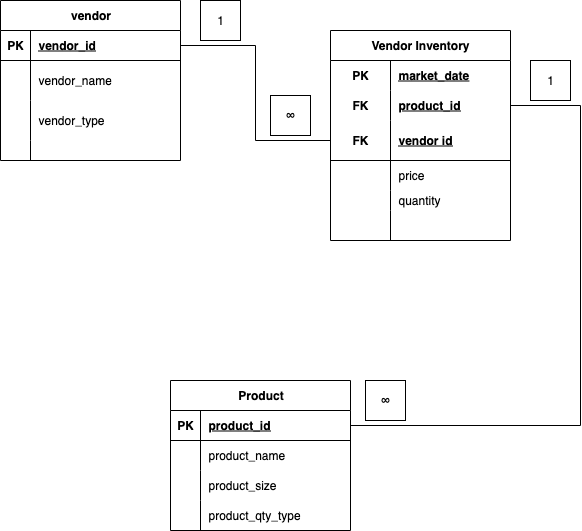

The diagram above was exported from draw.io. Its source (the exported page's mxGraphModel, read from the mxfile embedded in the PNG):
<mxGraphModel dx="633" dy="651" grid="1" gridSize="10" guides="1" tooltips="1" connect="1" arrows="1" fold="1" page="1" pageScale="1" pageWidth="850" pageHeight="1100" math="0" shadow="0">
  <root>
    <mxCell id="0" />
    <mxCell id="1" parent="0" />
    <mxCell id="dBk34o9c_igLKTQY2erv-110" value="" style="whiteSpace=wrap;html=1;aspect=fixed;" vertex="1" parent="1">
      <mxGeometry x="220" y="260" width="40" height="40" as="geometry" />
    </mxCell>
    <mxCell id="dBk34o9c_igLKTQY2erv-55" value="vendor" style="shape=table;startSize=30;container=1;collapsible=1;childLayout=tableLayout;fixedRows=1;rowLines=0;fontStyle=1;align=center;resizeLast=1;html=1;" vertex="1" parent="1">
      <mxGeometry x="20" y="260" width="180" height="160" as="geometry" />
    </mxCell>
    <mxCell id="dBk34o9c_igLKTQY2erv-56" value="" style="shape=tableRow;horizontal=0;startSize=0;swimlaneHead=0;swimlaneBody=0;fillColor=none;collapsible=0;dropTarget=0;points=[[0,0.5],[1,0.5]];portConstraint=eastwest;top=0;left=0;right=0;bottom=1;" vertex="1" parent="dBk34o9c_igLKTQY2erv-55">
      <mxGeometry y="30" width="180" height="30" as="geometry" />
    </mxCell>
    <mxCell id="dBk34o9c_igLKTQY2erv-57" value="PK" style="shape=partialRectangle;connectable=0;fillColor=none;top=0;left=0;bottom=0;right=0;fontStyle=1;overflow=hidden;whiteSpace=wrap;html=1;" vertex="1" parent="dBk34o9c_igLKTQY2erv-56">
      <mxGeometry width="30" height="30" as="geometry">
        <mxRectangle width="30" height="30" as="alternateBounds" />
      </mxGeometry>
    </mxCell>
    <mxCell id="dBk34o9c_igLKTQY2erv-58" value="vendor_id" style="shape=partialRectangle;connectable=0;fillColor=none;top=0;left=0;bottom=0;right=0;align=left;spacingLeft=6;fontStyle=5;overflow=hidden;whiteSpace=wrap;html=1;" vertex="1" parent="dBk34o9c_igLKTQY2erv-56">
      <mxGeometry x="30" width="150" height="30" as="geometry">
        <mxRectangle width="150" height="30" as="alternateBounds" />
      </mxGeometry>
    </mxCell>
    <mxCell id="dBk34o9c_igLKTQY2erv-59" value="" style="shape=tableRow;horizontal=0;startSize=0;swimlaneHead=0;swimlaneBody=0;fillColor=none;collapsible=0;dropTarget=0;points=[[0,0.5],[1,0.5]];portConstraint=eastwest;top=0;left=0;right=0;bottom=0;" vertex="1" parent="dBk34o9c_igLKTQY2erv-55">
      <mxGeometry y="60" width="180" height="40" as="geometry" />
    </mxCell>
    <mxCell id="dBk34o9c_igLKTQY2erv-60" value="" style="shape=partialRectangle;connectable=0;fillColor=none;top=0;left=0;bottom=0;right=0;editable=1;overflow=hidden;whiteSpace=wrap;html=1;" vertex="1" parent="dBk34o9c_igLKTQY2erv-59">
      <mxGeometry width="30" height="40" as="geometry">
        <mxRectangle width="30" height="40" as="alternateBounds" />
      </mxGeometry>
    </mxCell>
    <mxCell id="dBk34o9c_igLKTQY2erv-61" value="vendor_name" style="shape=partialRectangle;connectable=0;fillColor=none;top=0;left=0;bottom=0;right=0;align=left;spacingLeft=6;overflow=hidden;whiteSpace=wrap;html=1;" vertex="1" parent="dBk34o9c_igLKTQY2erv-59">
      <mxGeometry x="30" width="150" height="40" as="geometry">
        <mxRectangle width="150" height="40" as="alternateBounds" />
      </mxGeometry>
    </mxCell>
    <mxCell id="dBk34o9c_igLKTQY2erv-62" value="" style="shape=tableRow;horizontal=0;startSize=0;swimlaneHead=0;swimlaneBody=0;fillColor=none;collapsible=0;dropTarget=0;points=[[0,0.5],[1,0.5]];portConstraint=eastwest;top=0;left=0;right=0;bottom=0;" vertex="1" parent="dBk34o9c_igLKTQY2erv-55">
      <mxGeometry y="100" width="180" height="40" as="geometry" />
    </mxCell>
    <mxCell id="dBk34o9c_igLKTQY2erv-63" value="" style="shape=partialRectangle;connectable=0;fillColor=none;top=0;left=0;bottom=0;right=0;editable=1;overflow=hidden;whiteSpace=wrap;html=1;" vertex="1" parent="dBk34o9c_igLKTQY2erv-62">
      <mxGeometry width="30" height="40" as="geometry">
        <mxRectangle width="30" height="40" as="alternateBounds" />
      </mxGeometry>
    </mxCell>
    <mxCell id="dBk34o9c_igLKTQY2erv-64" value="vendor_type" style="shape=partialRectangle;connectable=0;fillColor=none;top=0;left=0;bottom=0;right=0;align=left;spacingLeft=6;overflow=hidden;whiteSpace=wrap;html=1;" vertex="1" parent="dBk34o9c_igLKTQY2erv-62">
      <mxGeometry x="30" width="150" height="40" as="geometry">
        <mxRectangle width="150" height="40" as="alternateBounds" />
      </mxGeometry>
    </mxCell>
    <mxCell id="dBk34o9c_igLKTQY2erv-65" value="" style="shape=tableRow;horizontal=0;startSize=0;swimlaneHead=0;swimlaneBody=0;fillColor=none;collapsible=0;dropTarget=0;points=[[0,0.5],[1,0.5]];portConstraint=eastwest;top=0;left=0;right=0;bottom=0;" vertex="1" parent="dBk34o9c_igLKTQY2erv-55">
      <mxGeometry y="140" width="180" height="20" as="geometry" />
    </mxCell>
    <mxCell id="dBk34o9c_igLKTQY2erv-66" value="" style="shape=partialRectangle;connectable=0;fillColor=none;top=0;left=0;bottom=0;right=0;editable=1;overflow=hidden;whiteSpace=wrap;html=1;" vertex="1" parent="dBk34o9c_igLKTQY2erv-65">
      <mxGeometry width="30" height="20" as="geometry">
        <mxRectangle width="30" height="20" as="alternateBounds" />
      </mxGeometry>
    </mxCell>
    <mxCell id="dBk34o9c_igLKTQY2erv-67" value="" style="shape=partialRectangle;connectable=0;fillColor=none;top=0;left=0;bottom=0;right=0;align=left;spacingLeft=6;overflow=hidden;whiteSpace=wrap;html=1;" vertex="1" parent="dBk34o9c_igLKTQY2erv-65">
      <mxGeometry x="30" width="150" height="20" as="geometry">
        <mxRectangle width="150" height="20" as="alternateBounds" />
      </mxGeometry>
    </mxCell>
    <mxCell id="dBk34o9c_igLKTQY2erv-72" value="Product" style="shape=table;startSize=30;container=1;collapsible=1;childLayout=tableLayout;fixedRows=1;rowLines=0;fontStyle=1;align=center;resizeLast=1;html=1;" vertex="1" parent="1">
      <mxGeometry x="190" y="640" width="180" height="150" as="geometry" />
    </mxCell>
    <mxCell id="dBk34o9c_igLKTQY2erv-73" value="" style="shape=tableRow;horizontal=0;startSize=0;swimlaneHead=0;swimlaneBody=0;fillColor=none;collapsible=0;dropTarget=0;points=[[0,0.5],[1,0.5]];portConstraint=eastwest;top=0;left=0;right=0;bottom=1;" vertex="1" parent="dBk34o9c_igLKTQY2erv-72">
      <mxGeometry y="30" width="180" height="30" as="geometry" />
    </mxCell>
    <mxCell id="dBk34o9c_igLKTQY2erv-74" value="PK" style="shape=partialRectangle;connectable=0;fillColor=none;top=0;left=0;bottom=0;right=0;fontStyle=1;overflow=hidden;whiteSpace=wrap;html=1;" vertex="1" parent="dBk34o9c_igLKTQY2erv-73">
      <mxGeometry width="30" height="30" as="geometry">
        <mxRectangle width="30" height="30" as="alternateBounds" />
      </mxGeometry>
    </mxCell>
    <mxCell id="dBk34o9c_igLKTQY2erv-75" value="product_id" style="shape=partialRectangle;connectable=0;fillColor=none;top=0;left=0;bottom=0;right=0;align=left;spacingLeft=6;fontStyle=5;overflow=hidden;whiteSpace=wrap;html=1;" vertex="1" parent="dBk34o9c_igLKTQY2erv-73">
      <mxGeometry x="30" width="150" height="30" as="geometry">
        <mxRectangle width="150" height="30" as="alternateBounds" />
      </mxGeometry>
    </mxCell>
    <mxCell id="dBk34o9c_igLKTQY2erv-76" value="" style="shape=tableRow;horizontal=0;startSize=0;swimlaneHead=0;swimlaneBody=0;fillColor=none;collapsible=0;dropTarget=0;points=[[0,0.5],[1,0.5]];portConstraint=eastwest;top=0;left=0;right=0;bottom=0;" vertex="1" parent="dBk34o9c_igLKTQY2erv-72">
      <mxGeometry y="60" width="180" height="30" as="geometry" />
    </mxCell>
    <mxCell id="dBk34o9c_igLKTQY2erv-77" value="" style="shape=partialRectangle;connectable=0;fillColor=none;top=0;left=0;bottom=0;right=0;editable=1;overflow=hidden;whiteSpace=wrap;html=1;" vertex="1" parent="dBk34o9c_igLKTQY2erv-76">
      <mxGeometry width="30" height="30" as="geometry">
        <mxRectangle width="30" height="30" as="alternateBounds" />
      </mxGeometry>
    </mxCell>
    <mxCell id="dBk34o9c_igLKTQY2erv-78" value="product_name" style="shape=partialRectangle;connectable=0;fillColor=none;top=0;left=0;bottom=0;right=0;align=left;spacingLeft=6;overflow=hidden;whiteSpace=wrap;html=1;" vertex="1" parent="dBk34o9c_igLKTQY2erv-76">
      <mxGeometry x="30" width="150" height="30" as="geometry">
        <mxRectangle width="150" height="30" as="alternateBounds" />
      </mxGeometry>
    </mxCell>
    <mxCell id="dBk34o9c_igLKTQY2erv-79" value="" style="shape=tableRow;horizontal=0;startSize=0;swimlaneHead=0;swimlaneBody=0;fillColor=none;collapsible=0;dropTarget=0;points=[[0,0.5],[1,0.5]];portConstraint=eastwest;top=0;left=0;right=0;bottom=0;" vertex="1" parent="dBk34o9c_igLKTQY2erv-72">
      <mxGeometry y="90" width="180" height="30" as="geometry" />
    </mxCell>
    <mxCell id="dBk34o9c_igLKTQY2erv-80" value="" style="shape=partialRectangle;connectable=0;fillColor=none;top=0;left=0;bottom=0;right=0;editable=1;overflow=hidden;whiteSpace=wrap;html=1;" vertex="1" parent="dBk34o9c_igLKTQY2erv-79">
      <mxGeometry width="30" height="30" as="geometry">
        <mxRectangle width="30" height="30" as="alternateBounds" />
      </mxGeometry>
    </mxCell>
    <mxCell id="dBk34o9c_igLKTQY2erv-81" value="product_size" style="shape=partialRectangle;connectable=0;fillColor=none;top=0;left=0;bottom=0;right=0;align=left;spacingLeft=6;overflow=hidden;whiteSpace=wrap;html=1;" vertex="1" parent="dBk34o9c_igLKTQY2erv-79">
      <mxGeometry x="30" width="150" height="30" as="geometry">
        <mxRectangle width="150" height="30" as="alternateBounds" />
      </mxGeometry>
    </mxCell>
    <mxCell id="dBk34o9c_igLKTQY2erv-82" value="" style="shape=tableRow;horizontal=0;startSize=0;swimlaneHead=0;swimlaneBody=0;fillColor=none;collapsible=0;dropTarget=0;points=[[0,0.5],[1,0.5]];portConstraint=eastwest;top=0;left=0;right=0;bottom=0;" vertex="1" parent="dBk34o9c_igLKTQY2erv-72">
      <mxGeometry y="120" width="180" height="30" as="geometry" />
    </mxCell>
    <mxCell id="dBk34o9c_igLKTQY2erv-83" value="" style="shape=partialRectangle;connectable=0;fillColor=none;top=0;left=0;bottom=0;right=0;editable=1;overflow=hidden;whiteSpace=wrap;html=1;" vertex="1" parent="dBk34o9c_igLKTQY2erv-82">
      <mxGeometry width="30" height="30" as="geometry">
        <mxRectangle width="30" height="30" as="alternateBounds" />
      </mxGeometry>
    </mxCell>
    <mxCell id="dBk34o9c_igLKTQY2erv-84" value="product_qty_type" style="shape=partialRectangle;connectable=0;fillColor=none;top=0;left=0;bottom=0;right=0;align=left;spacingLeft=6;overflow=hidden;whiteSpace=wrap;html=1;" vertex="1" parent="dBk34o9c_igLKTQY2erv-82">
      <mxGeometry x="30" width="150" height="30" as="geometry">
        <mxRectangle width="150" height="30" as="alternateBounds" />
      </mxGeometry>
    </mxCell>
    <mxCell id="dBk34o9c_igLKTQY2erv-85" value="Vendor Inventory" style="shape=table;startSize=30;container=1;collapsible=1;childLayout=tableLayout;fixedRows=1;rowLines=0;fontStyle=1;align=center;resizeLast=1;html=1;whiteSpace=wrap;" vertex="1" parent="1">
      <mxGeometry x="350" y="290" width="180" height="210" as="geometry" />
    </mxCell>
    <mxCell id="dBk34o9c_igLKTQY2erv-102" style="shape=tableRow;horizontal=0;startSize=0;swimlaneHead=0;swimlaneBody=0;fillColor=none;collapsible=0;dropTarget=0;points=[[0,0.5],[1,0.5]];portConstraint=eastwest;top=0;left=0;right=0;bottom=0;html=1;" vertex="1" parent="dBk34o9c_igLKTQY2erv-85">
      <mxGeometry y="30" width="180" height="30" as="geometry" />
    </mxCell>
    <mxCell id="dBk34o9c_igLKTQY2erv-103" value="PK" style="shape=partialRectangle;connectable=0;fillColor=none;top=0;left=0;bottom=0;right=0;fontStyle=1;overflow=hidden;html=1;whiteSpace=wrap;" vertex="1" parent="dBk34o9c_igLKTQY2erv-102">
      <mxGeometry width="60" height="30" as="geometry">
        <mxRectangle width="60" height="30" as="alternateBounds" />
      </mxGeometry>
    </mxCell>
    <mxCell id="dBk34o9c_igLKTQY2erv-104" value="market_date" style="shape=partialRectangle;connectable=0;fillColor=none;top=0;left=0;bottom=0;right=0;align=left;spacingLeft=6;fontStyle=5;overflow=hidden;html=1;whiteSpace=wrap;" vertex="1" parent="dBk34o9c_igLKTQY2erv-102">
      <mxGeometry x="60" width="120" height="30" as="geometry">
        <mxRectangle width="120" height="30" as="alternateBounds" />
      </mxGeometry>
    </mxCell>
    <mxCell id="dBk34o9c_igLKTQY2erv-86" value="" style="shape=tableRow;horizontal=0;startSize=0;swimlaneHead=0;swimlaneBody=0;fillColor=none;collapsible=0;dropTarget=0;points=[[0,0.5],[1,0.5]];portConstraint=eastwest;top=0;left=0;right=0;bottom=0;html=1;" vertex="1" parent="dBk34o9c_igLKTQY2erv-85">
      <mxGeometry y="60" width="180" height="30" as="geometry" />
    </mxCell>
    <mxCell id="dBk34o9c_igLKTQY2erv-87" value="FK" style="shape=partialRectangle;connectable=0;fillColor=none;top=0;left=0;bottom=0;right=0;fontStyle=1;overflow=hidden;html=1;whiteSpace=wrap;" vertex="1" parent="dBk34o9c_igLKTQY2erv-86">
      <mxGeometry width="60" height="30" as="geometry">
        <mxRectangle width="60" height="30" as="alternateBounds" />
      </mxGeometry>
    </mxCell>
    <mxCell id="dBk34o9c_igLKTQY2erv-88" value="product_id" style="shape=partialRectangle;connectable=0;fillColor=none;top=0;left=0;bottom=0;right=0;align=left;spacingLeft=6;fontStyle=5;overflow=hidden;html=1;whiteSpace=wrap;" vertex="1" parent="dBk34o9c_igLKTQY2erv-86">
      <mxGeometry x="60" width="120" height="30" as="geometry">
        <mxRectangle width="120" height="30" as="alternateBounds" />
      </mxGeometry>
    </mxCell>
    <mxCell id="dBk34o9c_igLKTQY2erv-89" value="" style="shape=tableRow;horizontal=0;startSize=0;swimlaneHead=0;swimlaneBody=0;fillColor=none;collapsible=0;dropTarget=0;points=[[0,0.5],[1,0.5]];portConstraint=eastwest;top=0;left=0;right=0;bottom=1;html=1;" vertex="1" parent="dBk34o9c_igLKTQY2erv-85">
      <mxGeometry y="90" width="180" height="40" as="geometry" />
    </mxCell>
    <mxCell id="dBk34o9c_igLKTQY2erv-90" value="FK" style="shape=partialRectangle;connectable=0;fillColor=none;top=0;left=0;bottom=0;right=0;fontStyle=1;overflow=hidden;html=1;whiteSpace=wrap;" vertex="1" parent="dBk34o9c_igLKTQY2erv-89">
      <mxGeometry width="60" height="40" as="geometry">
        <mxRectangle width="60" height="40" as="alternateBounds" />
      </mxGeometry>
    </mxCell>
    <mxCell id="dBk34o9c_igLKTQY2erv-91" value="vendor id" style="shape=partialRectangle;connectable=0;fillColor=none;top=0;left=0;bottom=0;right=0;align=left;spacingLeft=6;fontStyle=5;overflow=hidden;html=1;whiteSpace=wrap;" vertex="1" parent="dBk34o9c_igLKTQY2erv-89">
      <mxGeometry x="60" width="120" height="40" as="geometry">
        <mxRectangle width="120" height="40" as="alternateBounds" />
      </mxGeometry>
    </mxCell>
    <mxCell id="dBk34o9c_igLKTQY2erv-92" value="" style="shape=tableRow;horizontal=0;startSize=0;swimlaneHead=0;swimlaneBody=0;fillColor=none;collapsible=0;dropTarget=0;points=[[0,0.5],[1,0.5]];portConstraint=eastwest;top=0;left=0;right=0;bottom=0;html=1;" vertex="1" parent="dBk34o9c_igLKTQY2erv-85">
      <mxGeometry y="130" width="180" height="30" as="geometry" />
    </mxCell>
    <mxCell id="dBk34o9c_igLKTQY2erv-93" value="" style="shape=partialRectangle;connectable=0;fillColor=none;top=0;left=0;bottom=0;right=0;editable=1;overflow=hidden;html=1;whiteSpace=wrap;" vertex="1" parent="dBk34o9c_igLKTQY2erv-92">
      <mxGeometry width="60" height="30" as="geometry">
        <mxRectangle width="60" height="30" as="alternateBounds" />
      </mxGeometry>
    </mxCell>
    <mxCell id="dBk34o9c_igLKTQY2erv-94" value="price" style="shape=partialRectangle;connectable=0;fillColor=none;top=0;left=0;bottom=0;right=0;align=left;spacingLeft=6;overflow=hidden;html=1;whiteSpace=wrap;" vertex="1" parent="dBk34o9c_igLKTQY2erv-92">
      <mxGeometry x="60" width="120" height="30" as="geometry">
        <mxRectangle width="120" height="30" as="alternateBounds" />
      </mxGeometry>
    </mxCell>
    <mxCell id="dBk34o9c_igLKTQY2erv-95" value="" style="shape=tableRow;horizontal=0;startSize=0;swimlaneHead=0;swimlaneBody=0;fillColor=none;collapsible=0;dropTarget=0;points=[[0,0.5],[1,0.5]];portConstraint=eastwest;top=0;left=0;right=0;bottom=0;html=1;" vertex="1" parent="dBk34o9c_igLKTQY2erv-85">
      <mxGeometry y="160" width="180" height="20" as="geometry" />
    </mxCell>
    <mxCell id="dBk34o9c_igLKTQY2erv-96" value="" style="shape=partialRectangle;connectable=0;fillColor=none;top=0;left=0;bottom=0;right=0;editable=1;overflow=hidden;html=1;whiteSpace=wrap;" vertex="1" parent="dBk34o9c_igLKTQY2erv-95">
      <mxGeometry width="60" height="20" as="geometry">
        <mxRectangle width="60" height="20" as="alternateBounds" />
      </mxGeometry>
    </mxCell>
    <mxCell id="dBk34o9c_igLKTQY2erv-97" value="quantity" style="shape=partialRectangle;connectable=0;fillColor=none;top=0;left=0;bottom=0;right=0;align=left;spacingLeft=6;overflow=hidden;html=1;whiteSpace=wrap;" vertex="1" parent="dBk34o9c_igLKTQY2erv-95">
      <mxGeometry x="60" width="120" height="20" as="geometry">
        <mxRectangle width="120" height="20" as="alternateBounds" />
      </mxGeometry>
    </mxCell>
    <mxCell id="dBk34o9c_igLKTQY2erv-98" style="shape=tableRow;horizontal=0;startSize=0;swimlaneHead=0;swimlaneBody=0;fillColor=none;collapsible=0;dropTarget=0;points=[[0,0.5],[1,0.5]];portConstraint=eastwest;top=0;left=0;right=0;bottom=0;html=1;" vertex="1" parent="dBk34o9c_igLKTQY2erv-85">
      <mxGeometry y="180" width="180" height="30" as="geometry" />
    </mxCell>
    <mxCell id="dBk34o9c_igLKTQY2erv-99" style="shape=partialRectangle;connectable=0;fillColor=none;top=0;left=0;bottom=0;right=0;editable=1;overflow=hidden;html=1;whiteSpace=wrap;" vertex="1" parent="dBk34o9c_igLKTQY2erv-98">
      <mxGeometry width="60" height="30" as="geometry">
        <mxRectangle width="60" height="30" as="alternateBounds" />
      </mxGeometry>
    </mxCell>
    <mxCell id="dBk34o9c_igLKTQY2erv-100" style="shape=partialRectangle;connectable=0;fillColor=none;top=0;left=0;bottom=0;right=0;align=left;spacingLeft=6;overflow=hidden;html=1;whiteSpace=wrap;" vertex="1" parent="dBk34o9c_igLKTQY2erv-98">
      <mxGeometry x="60" width="120" height="30" as="geometry">
        <mxRectangle width="120" height="30" as="alternateBounds" />
      </mxGeometry>
    </mxCell>
    <mxCell id="dBk34o9c_igLKTQY2erv-106" style="edgeStyle=orthogonalEdgeStyle;rounded=0;orthogonalLoop=1;jettySize=auto;html=1;entryX=1;entryY=0.5;entryDx=0;entryDy=0;endArrow=none;endFill=0;" edge="1" parent="1" source="dBk34o9c_igLKTQY2erv-89" target="dBk34o9c_igLKTQY2erv-56">
      <mxGeometry relative="1" as="geometry" />
    </mxCell>
    <mxCell id="dBk34o9c_igLKTQY2erv-108" style="edgeStyle=orthogonalEdgeStyle;rounded=0;orthogonalLoop=1;jettySize=auto;html=1;entryX=1;entryY=0.5;entryDx=0;entryDy=0;endArrow=none;endFill=0;" edge="1" parent="1" source="dBk34o9c_igLKTQY2erv-73" target="dBk34o9c_igLKTQY2erv-86">
      <mxGeometry relative="1" as="geometry">
        <Array as="points">
          <mxPoint x="600" y="685" />
          <mxPoint x="600" y="365" />
        </Array>
      </mxGeometry>
    </mxCell>
    <mxCell id="dBk34o9c_igLKTQY2erv-109" value="1" style="text;strokeColor=none;align=center;fillColor=none;html=1;verticalAlign=middle;whiteSpace=wrap;rounded=0;" vertex="1" parent="1">
      <mxGeometry x="210" y="265" width="60" height="30" as="geometry" />
    </mxCell>
    <mxCell id="dBk34o9c_igLKTQY2erv-111" value="" style="whiteSpace=wrap;html=1;aspect=fixed;" vertex="1" parent="1">
      <mxGeometry x="550" y="320" width="40" height="40" as="geometry" />
    </mxCell>
    <mxCell id="dBk34o9c_igLKTQY2erv-112" value="1" style="text;strokeColor=none;align=center;fillColor=none;html=1;verticalAlign=middle;whiteSpace=wrap;rounded=0;" vertex="1" parent="1">
      <mxGeometry x="540" y="325" width="60" height="30" as="geometry" />
    </mxCell>
    <mxCell id="dBk34o9c_igLKTQY2erv-113" value="" style="whiteSpace=wrap;html=1;aspect=fixed;" vertex="1" parent="1">
      <mxGeometry x="290" y="355" width="40" height="40" as="geometry" />
    </mxCell>
    <mxCell id="dBk34o9c_igLKTQY2erv-114" value="" style="whiteSpace=wrap;html=1;aspect=fixed;" vertex="1" parent="1">
      <mxGeometry x="385" y="640" width="40" height="40" as="geometry" />
    </mxCell>
    <mxCell id="dBk34o9c_igLKTQY2erv-115" value="∞" style="text;strokeColor=none;align=center;fillColor=none;html=1;verticalAlign=middle;whiteSpace=wrap;rounded=0;" vertex="1" parent="1">
      <mxGeometry x="280" y="360" width="60" height="30" as="geometry" />
    </mxCell>
    <mxCell id="dBk34o9c_igLKTQY2erv-116" value="∞" style="text;strokeColor=none;align=center;fillColor=none;html=1;verticalAlign=middle;whiteSpace=wrap;rounded=0;" vertex="1" parent="1">
      <mxGeometry x="375" y="645" width="60" height="30" as="geometry" />
    </mxCell>
  </root>
</mxGraphModel>